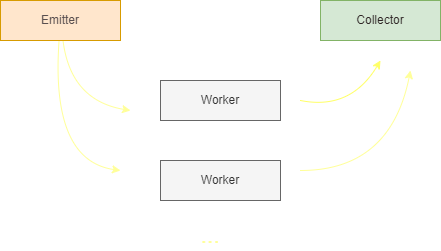

The diagram above was exported from draw.io. Its source (the exported page's mxGraphModel, read from the mxfile embedded in the PNG):
<mxGraphModel dx="532" dy="322" grid="1" gridSize="10" guides="1" tooltips="1" connect="1" arrows="1" fold="1" page="1" pageScale="1" pageWidth="850" pageHeight="1100" math="0" shadow="0">
  <root>
    <mxCell id="0" />
    <mxCell id="1" parent="0" />
    <mxCell id="7" style="edgeStyle=none;html=1;fontSize=23;curved=1;fontColor=default;labelBackgroundColor=#535353;strokeColor=#FFFF99;" parent="1" source="2" edge="1">
      <mxGeometry relative="1" as="geometry">
        <mxPoint x="210" y="230" as="targetPoint" />
        <Array as="points">
          <mxPoint x="150" y="220" />
        </Array>
      </mxGeometry>
    </mxCell>
    <mxCell id="8" style="edgeStyle=none;curved=1;html=1;fontSize=23;strokeColor=#FFFF99;" parent="1" source="2" edge="1">
      <mxGeometry relative="1" as="geometry">
        <mxPoint x="200" y="290" as="targetPoint" />
        <Array as="points">
          <mxPoint x="130" y="280" />
        </Array>
      </mxGeometry>
    </mxCell>
    <mxCell id="2" value="Emitter" style="rounded=0;whiteSpace=wrap;html=1;fillColor=#ffe6cc;strokeColor=#d79b00;fontColor=#594f4f;" parent="1" vertex="1">
      <mxGeometry x="80" y="120" width="120" height="40" as="geometry" />
    </mxCell>
    <mxCell id="3" value="Collector" style="rounded=0;whiteSpace=wrap;html=1;fillColor=#d5e8d4;strokeColor=#82b366;fontColor=#2d2424;" parent="1" vertex="1">
      <mxGeometry x="400" y="120" width="120" height="40" as="geometry" />
    </mxCell>
    <mxCell id="9" style="edgeStyle=none;curved=1;html=1;fontSize=23;strokeColor=#FFFF66;" parent="1" edge="1">
      <mxGeometry relative="1" as="geometry">
        <mxPoint x="460" y="180" as="targetPoint" />
        <mxPoint x="380" y="220" as="sourcePoint" />
        <Array as="points">
          <mxPoint x="430" y="230" />
        </Array>
      </mxGeometry>
    </mxCell>
    <mxCell id="4" value="Worker" style="rounded=0;whiteSpace=wrap;html=1;fillColor=#f5f5f5;fontColor=#333333;strokeColor=#666666;" parent="1" vertex="1">
      <mxGeometry x="240" y="200" width="120" height="40" as="geometry" />
    </mxCell>
    <mxCell id="10" style="edgeStyle=none;curved=1;html=1;fontSize=23;strokeColor=#FFFF99;" parent="1" edge="1">
      <mxGeometry relative="1" as="geometry">
        <mxPoint x="490" y="190" as="targetPoint" />
        <mxPoint x="380" y="290" as="sourcePoint" />
        <Array as="points">
          <mxPoint x="470" y="290" />
        </Array>
      </mxGeometry>
    </mxCell>
    <mxCell id="5" value="Worker" style="rounded=0;whiteSpace=wrap;html=1;fillColor=#f5f5f5;fontColor=#333333;strokeColor=#666666;" parent="1" vertex="1">
      <mxGeometry x="240" y="280" width="120" height="40" as="geometry" />
    </mxCell>
    <mxCell id="6" value="&lt;font style=&quot;font-size: 23px;&quot;&gt;...&lt;/font&gt;" style="text;html=1;strokeColor=none;fillColor=none;align=center;verticalAlign=middle;whiteSpace=wrap;rounded=0;fontColor=#FFFF99;" parent="1" vertex="1">
      <mxGeometry x="260" y="340" width="60" height="30" as="geometry" />
    </mxCell>
  </root>
</mxGraphModel>